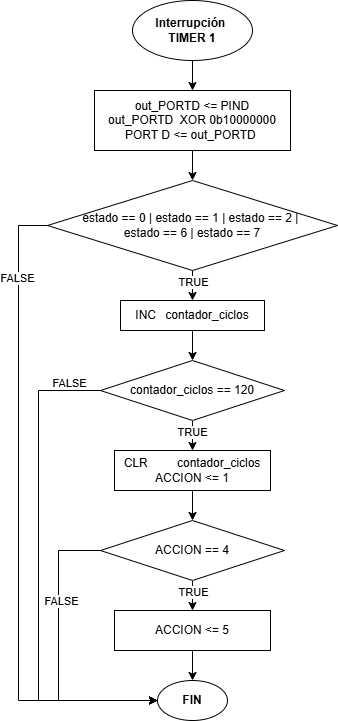

The diagram above was exported from draw.io. Its source (the exported page's mxGraphModel, read from the mxfile embedded in the PNG):
<mxGraphModel dx="1432" dy="782" grid="1" gridSize="10" guides="1" tooltips="1" connect="1" arrows="1" fold="1" page="1" pageScale="1" pageWidth="827" pageHeight="1169" math="0" shadow="0">
  <root>
    <mxCell id="0" />
    <mxCell id="1" parent="0" />
    <mxCell id="UCX6jdzulmZMe2egG1ap-4" style="edgeStyle=orthogonalEdgeStyle;rounded=0;orthogonalLoop=1;jettySize=auto;html=1;exitX=0.5;exitY=1;exitDx=0;exitDy=0;entryX=0.5;entryY=0;entryDx=0;entryDy=0;" edge="1" parent="1" source="UCX6jdzulmZMe2egG1ap-1" target="UCX6jdzulmZMe2egG1ap-3">
      <mxGeometry relative="1" as="geometry" />
    </mxCell>
    <mxCell id="UCX6jdzulmZMe2egG1ap-1" value="Interrupción&amp;nbsp;&lt;div&gt;TIMER 1&lt;/div&gt;" style="ellipse;whiteSpace=wrap;html=1;fontStyle=1" vertex="1" parent="1">
      <mxGeometry x="354" y="30" width="120" height="60" as="geometry" />
    </mxCell>
    <mxCell id="UCX6jdzulmZMe2egG1ap-2" value="&lt;b&gt;FIN&lt;/b&gt;" style="ellipse;whiteSpace=wrap;html=1;" vertex="1" parent="1">
      <mxGeometry x="379" y="710" width="70" height="40" as="geometry" />
    </mxCell>
    <mxCell id="UCX6jdzulmZMe2egG1ap-52" value="" style="edgeStyle=orthogonalEdgeStyle;rounded=0;orthogonalLoop=1;jettySize=auto;html=1;" edge="1" parent="1" source="UCX6jdzulmZMe2egG1ap-3" target="UCX6jdzulmZMe2egG1ap-31">
      <mxGeometry relative="1" as="geometry" />
    </mxCell>
    <mxCell id="UCX6jdzulmZMe2egG1ap-3" value="out_PORTD &amp;lt;= PIND&lt;br&gt;&lt;div&gt;&lt;span style=&quot;background-color: transparent; color: light-dark(rgb(0, 0, 0), rgb(255, 255, 255));&quot;&gt;out_PORTD&lt;/span&gt;&lt;span style=&quot;background-color: transparent; color: light-dark(rgb(0, 0, 0), rgb(255, 255, 255));&quot;&gt;&amp;nbsp;&lt;/span&gt;&amp;nbsp;XOR 0b10000000&lt;/div&gt;&lt;div&gt;PORT D &amp;lt;=&amp;nbsp;&lt;span style=&quot;background-color: transparent; color: light-dark(rgb(0, 0, 0), rgb(255, 255, 255));&quot;&gt;out_PORTD&lt;/span&gt;&lt;span style=&quot;background-color: transparent; color: light-dark(rgb(0, 0, 0), rgb(255, 255, 255));&quot;&gt;&amp;nbsp;&lt;/span&gt;&lt;/div&gt;" style="rounded=0;whiteSpace=wrap;html=1;" vertex="1" parent="1">
      <mxGeometry x="316" y="120" width="196" height="60" as="geometry" />
    </mxCell>
    <mxCell id="UCX6jdzulmZMe2egG1ap-54" value="" style="edgeStyle=orthogonalEdgeStyle;rounded=0;orthogonalLoop=1;jettySize=auto;html=1;" edge="1" parent="1" source="UCX6jdzulmZMe2egG1ap-31" target="UCX6jdzulmZMe2egG1ap-53">
      <mxGeometry relative="1" as="geometry" />
    </mxCell>
    <mxCell id="UCX6jdzulmZMe2egG1ap-73" value="TRUE" style="edgeLabel;html=1;align=center;verticalAlign=middle;resizable=0;points=[];" vertex="1" connectable="0" parent="UCX6jdzulmZMe2egG1ap-54">
      <mxGeometry x="-0.6467" y="-3" relative="1" as="geometry">
        <mxPoint x="3" y="2" as="offset" />
      </mxGeometry>
    </mxCell>
    <mxCell id="UCX6jdzulmZMe2egG1ap-69" style="edgeStyle=orthogonalEdgeStyle;rounded=0;orthogonalLoop=1;jettySize=auto;html=1;exitX=0;exitY=0.5;exitDx=0;exitDy=0;entryX=0;entryY=0.5;entryDx=0;entryDy=0;" edge="1" parent="1" source="UCX6jdzulmZMe2egG1ap-31" target="UCX6jdzulmZMe2egG1ap-2">
      <mxGeometry relative="1" as="geometry">
        <Array as="points">
          <mxPoint x="240" y="255" />
          <mxPoint x="240" y="730" />
        </Array>
      </mxGeometry>
    </mxCell>
    <mxCell id="UCX6jdzulmZMe2egG1ap-70" value="FALSE" style="edgeLabel;html=1;align=center;verticalAlign=middle;resizable=0;points=[];" vertex="1" connectable="0" parent="UCX6jdzulmZMe2egG1ap-69">
      <mxGeometry x="-0.7489" y="-2" relative="1" as="geometry">
        <mxPoint as="offset" />
      </mxGeometry>
    </mxCell>
    <mxCell id="UCX6jdzulmZMe2egG1ap-31" value="estado == 0 |&amp;nbsp;&lt;span style=&quot;background-color: transparent; color: light-dark(rgb(0, 0, 0), rgb(255, 255, 255));&quot;&gt;estado == 1 | estado == 2 |&amp;nbsp;&lt;/span&gt;&lt;div&gt;&lt;span style=&quot;background-color: transparent; color: light-dark(rgb(0, 0, 0), rgb(255, 255, 255));&quot;&gt;estado == 6 | estado == 7&lt;/span&gt;&lt;/div&gt;" style="rhombus;whiteSpace=wrap;html=1;" vertex="1" parent="1">
      <mxGeometry x="269" y="210" width="290" height="90" as="geometry" />
    </mxCell>
    <mxCell id="UCX6jdzulmZMe2egG1ap-59" style="edgeStyle=orthogonalEdgeStyle;rounded=0;orthogonalLoop=1;jettySize=auto;html=1;entryX=0.5;entryY=0;entryDx=0;entryDy=0;" edge="1" parent="1" source="UCX6jdzulmZMe2egG1ap-53" target="UCX6jdzulmZMe2egG1ap-55">
      <mxGeometry relative="1" as="geometry" />
    </mxCell>
    <mxCell id="UCX6jdzulmZMe2egG1ap-53" value="INC&lt;span style=&quot;white-space: pre;&quot;&gt;&#09;&lt;/span&gt; contador_ciclos" style="rounded=0;whiteSpace=wrap;html=1;" vertex="1" parent="1">
      <mxGeometry x="342" y="330" width="144" height="30" as="geometry" />
    </mxCell>
    <mxCell id="UCX6jdzulmZMe2egG1ap-57" value="" style="edgeStyle=orthogonalEdgeStyle;rounded=0;orthogonalLoop=1;jettySize=auto;html=1;" edge="1" parent="1" source="UCX6jdzulmZMe2egG1ap-55" target="UCX6jdzulmZMe2egG1ap-56">
      <mxGeometry relative="1" as="geometry" />
    </mxCell>
    <mxCell id="UCX6jdzulmZMe2egG1ap-74" value="TRUE" style="edgeLabel;html=1;align=center;verticalAlign=middle;resizable=0;points=[];" vertex="1" connectable="0" parent="UCX6jdzulmZMe2egG1ap-57">
      <mxGeometry x="0.2343" y="-1" relative="1" as="geometry">
        <mxPoint as="offset" />
      </mxGeometry>
    </mxCell>
    <mxCell id="UCX6jdzulmZMe2egG1ap-68" style="edgeStyle=orthogonalEdgeStyle;rounded=0;orthogonalLoop=1;jettySize=auto;html=1;entryX=0;entryY=0.5;entryDx=0;entryDy=0;" edge="1" parent="1" source="UCX6jdzulmZMe2egG1ap-55" target="UCX6jdzulmZMe2egG1ap-2">
      <mxGeometry relative="1" as="geometry">
        <Array as="points">
          <mxPoint x="260" y="420" />
          <mxPoint x="260" y="730" />
        </Array>
      </mxGeometry>
    </mxCell>
    <mxCell id="UCX6jdzulmZMe2egG1ap-71" value="FALSE" style="edgeLabel;html=1;align=center;verticalAlign=middle;resizable=0;points=[];" vertex="1" connectable="0" parent="UCX6jdzulmZMe2egG1ap-68">
      <mxGeometry x="-0.4594" y="-2" relative="1" as="geometry">
        <mxPoint x="32" y="-79" as="offset" />
      </mxGeometry>
    </mxCell>
    <mxCell id="UCX6jdzulmZMe2egG1ap-55" value="contador_ciclos == 120" style="rhombus;whiteSpace=wrap;html=1;" vertex="1" parent="1">
      <mxGeometry x="322" y="390" width="184" height="60" as="geometry" />
    </mxCell>
    <mxCell id="UCX6jdzulmZMe2egG1ap-65" style="edgeStyle=orthogonalEdgeStyle;rounded=0;orthogonalLoop=1;jettySize=auto;html=1;entryX=0.5;entryY=0;entryDx=0;entryDy=0;" edge="1" parent="1" source="UCX6jdzulmZMe2egG1ap-56" target="UCX6jdzulmZMe2egG1ap-61">
      <mxGeometry relative="1" as="geometry" />
    </mxCell>
    <mxCell id="UCX6jdzulmZMe2egG1ap-56" value="CLR&amp;nbsp;&lt;span style=&quot;white-space: pre;&quot;&gt;&#09;&lt;/span&gt;contador_ciclos&lt;div&gt;ACCION &amp;lt;= 1&lt;/div&gt;" style="rounded=0;whiteSpace=wrap;html=1;" vertex="1" parent="1">
      <mxGeometry x="336" y="480" width="156" height="40" as="geometry" />
    </mxCell>
    <mxCell id="UCX6jdzulmZMe2egG1ap-60" value="" style="edgeStyle=orthogonalEdgeStyle;rounded=0;orthogonalLoop=1;jettySize=auto;html=1;" edge="1" parent="1" source="UCX6jdzulmZMe2egG1ap-61" target="UCX6jdzulmZMe2egG1ap-62">
      <mxGeometry relative="1" as="geometry" />
    </mxCell>
    <mxCell id="UCX6jdzulmZMe2egG1ap-75" value="TRUE" style="edgeLabel;html=1;align=center;verticalAlign=middle;resizable=0;points=[];" vertex="1" connectable="0" parent="UCX6jdzulmZMe2egG1ap-60">
      <mxGeometry x="0.1657" relative="1" as="geometry">
        <mxPoint as="offset" />
      </mxGeometry>
    </mxCell>
    <mxCell id="UCX6jdzulmZMe2egG1ap-67" style="edgeStyle=orthogonalEdgeStyle;rounded=0;orthogonalLoop=1;jettySize=auto;html=1;entryX=0;entryY=0.5;entryDx=0;entryDy=0;" edge="1" parent="1" source="UCX6jdzulmZMe2egG1ap-61" target="UCX6jdzulmZMe2egG1ap-2">
      <mxGeometry relative="1" as="geometry">
        <Array as="points">
          <mxPoint x="280" y="580" />
          <mxPoint x="280" y="730" />
        </Array>
      </mxGeometry>
    </mxCell>
    <mxCell id="UCX6jdzulmZMe2egG1ap-72" value="FALSE" style="edgeLabel;html=1;align=center;verticalAlign=middle;resizable=0;points=[];" vertex="1" connectable="0" parent="UCX6jdzulmZMe2egG1ap-67">
      <mxGeometry x="-0.865" relative="1" as="geometry">
        <mxPoint x="-20" y="50" as="offset" />
      </mxGeometry>
    </mxCell>
    <mxCell id="UCX6jdzulmZMe2egG1ap-61" value="ACCION == 4" style="rhombus;whiteSpace=wrap;html=1;" vertex="1" parent="1">
      <mxGeometry x="322" y="550" width="184" height="60" as="geometry" />
    </mxCell>
    <mxCell id="UCX6jdzulmZMe2egG1ap-66" style="edgeStyle=orthogonalEdgeStyle;rounded=0;orthogonalLoop=1;jettySize=auto;html=1;" edge="1" parent="1" source="UCX6jdzulmZMe2egG1ap-62" target="UCX6jdzulmZMe2egG1ap-2">
      <mxGeometry relative="1" as="geometry" />
    </mxCell>
    <mxCell id="UCX6jdzulmZMe2egG1ap-62" value="ACCION &amp;lt;= 5" style="rounded=0;whiteSpace=wrap;html=1;" vertex="1" parent="1">
      <mxGeometry x="336" y="640" width="156" height="40" as="geometry" />
    </mxCell>
  </root>
</mxGraphModel>